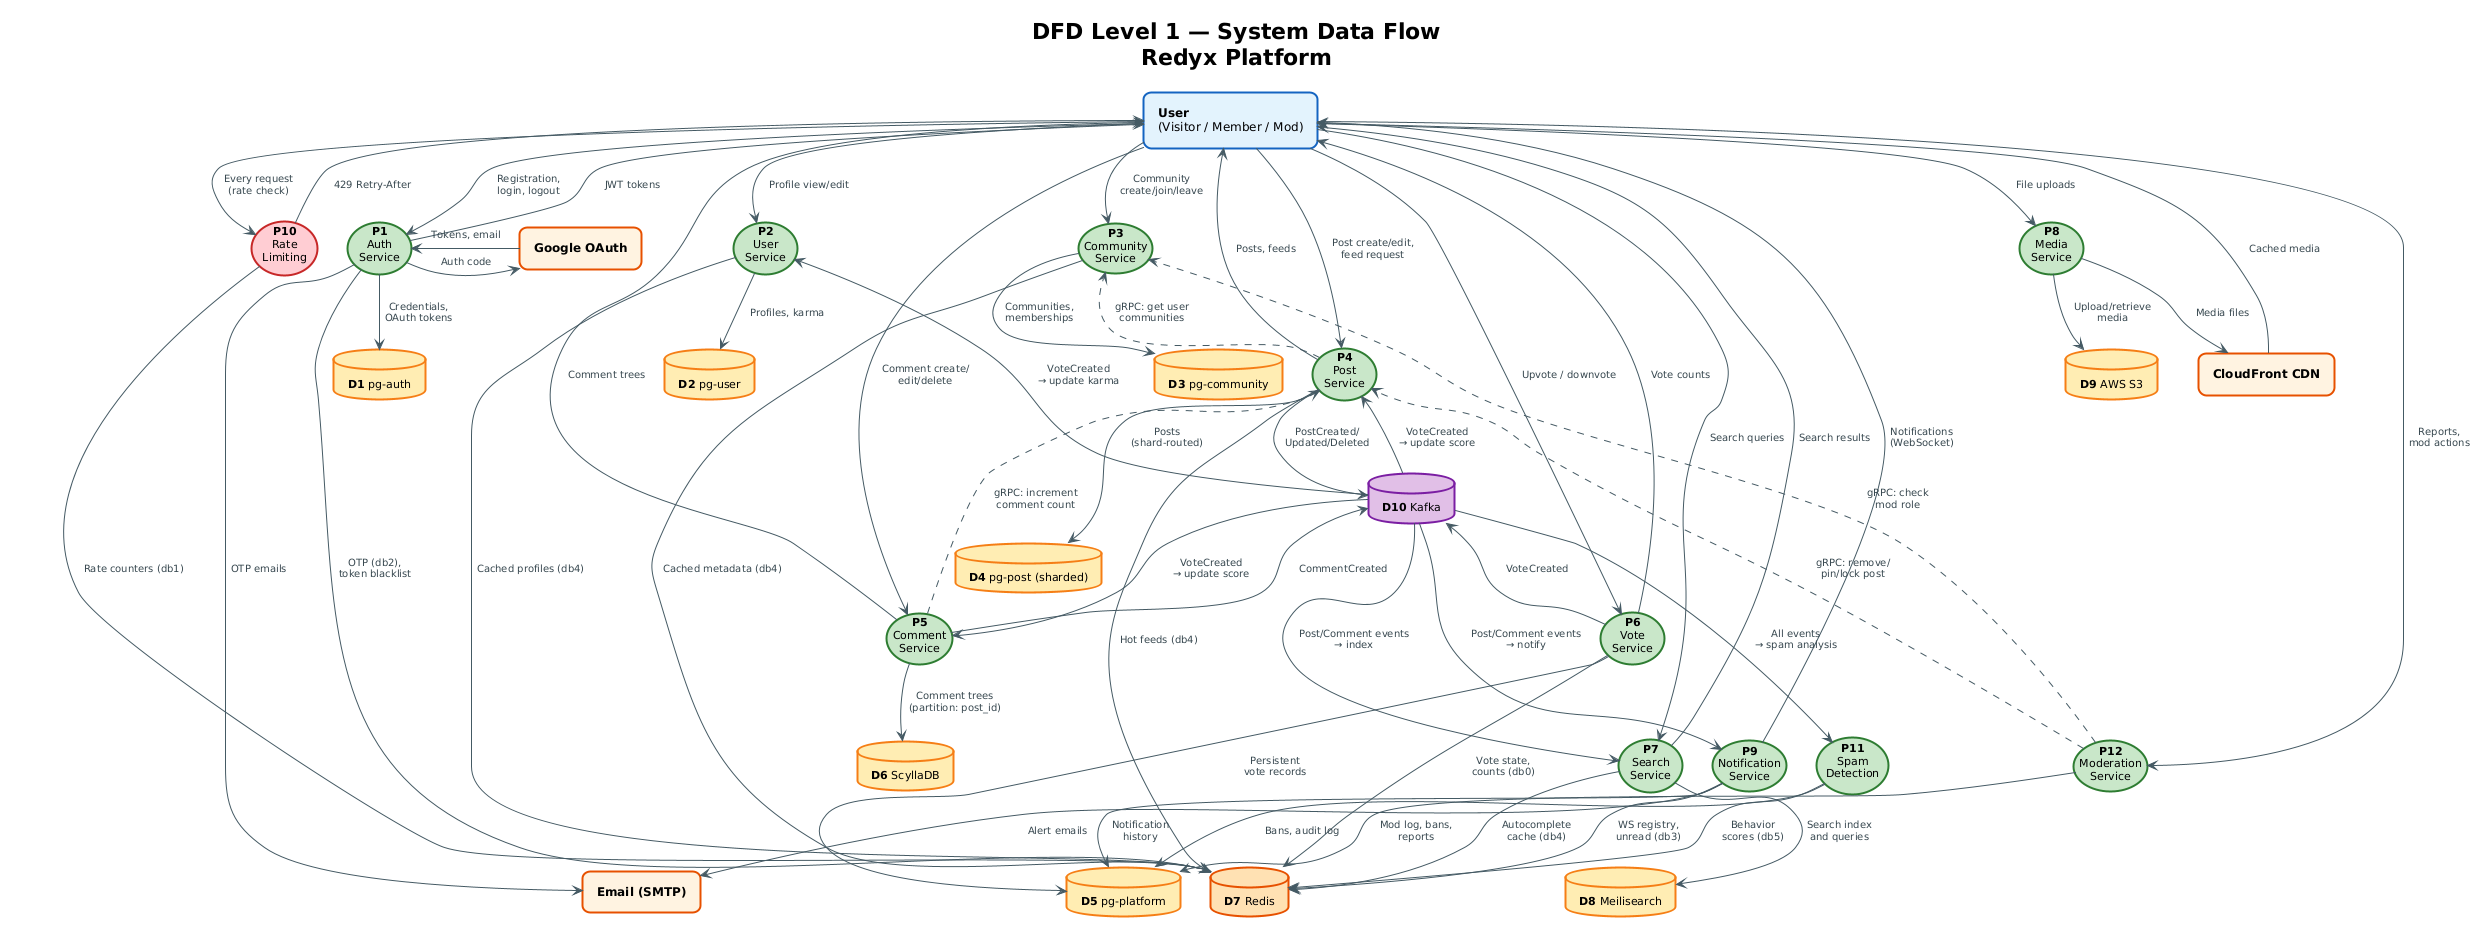

The diagram above was rendered by PlantUML. Its source (embedded in the PNG):
@startuml
!theme plain
top to bottom direction

skinparam defaultFontName "Segoe UI"
skinparam defaultFontSize 12
skinparam shadowing false
skinparam roundCorner 15
skinparam padding 4
skinparam nodesep 30
skinparam ranksep 40

skinparam rectangle {
    BorderThickness 2
}
skinparam usecase {
    BorderThickness 2
    FontSize 11
}
skinparam database {
    BorderThickness 2
    FontSize 11
}
skinparam arrow {
    Color #455A64
    FontColor #37474F
    FontSize 10
}

title DFD Level 1 — System Data Flow\nRedyx Platform

' ═══════════════════════════════════
' EXTERNAL ENTITIES
' ═══════════════════════════════════
rectangle "**User**\n(Visitor / Member / Mod)" as USER #E3F2FD;line:1565C0
rectangle "**Google OAuth**" as GOOGLE #FFF3E0;line:E65100
rectangle "**Email (SMTP)**" as EMAIL #FFF3E0;line:E65100
rectangle "**CloudFront CDN**" as CDN #FFF3E0;line:E65100

' ═══════════════════════════════════
' PROCESSES
' ═══════════════════════════════════
usecase "**P10**\nRate\nLimiting" as P10 #FFCDD2;line:C62828
usecase "**P1**\nAuth\nService" as P1 #C8E6C9;line:2E7D32
usecase "**P2**\nUser\nService" as P2 #C8E6C9;line:2E7D32
usecase "**P3**\nCommunity\nService" as P3 #C8E6C9;line:2E7D32
usecase "**P4**\nPost\nService" as P4 #C8E6C9;line:2E7D32
usecase "**P5**\nComment\nService" as P5 #C8E6C9;line:2E7D32
usecase "**P6**\nVote\nService" as P6 #C8E6C9;line:2E7D32
usecase "**P7**\nSearch\nService" as P7 #C8E6C9;line:2E7D32
usecase "**P8**\nMedia\nService" as P8 #C8E6C9;line:2E7D32
usecase "**P9**\nNotification\nService" as P9 #C8E6C9;line:2E7D32
usecase "**P11**\nSpam\nDetection" as P11 #C8E6C9;line:2E7D32
usecase "**P12**\nModeration\nService" as P12 #C8E6C9;line:2E7D32

' ═══════════════════════════════════
' DATA STORES
' ═══════════════════════════════════
database "**D1** pg-auth" as D1 #FFECB3;line:F57F17
database "**D2** pg-user" as D2 #FFECB3;line:F57F17
database "**D3** pg-community" as D3 #FFECB3;line:F57F17
database "**D4** pg-post (sharded)" as D4 #FFECB3;line:F57F17
database "**D5** pg-platform" as D5 #FFECB3;line:F57F17
database "**D6** ScyllaDB" as D6 #FFECB3;line:F57F17
database "**D7** Redis" as D7 #FFE0B2;line:E65100
database "**D8** Meilisearch" as D8 #FFECB3;line:F57F17
database "**D9** AWS S3" as D9 #FFECB3;line:F57F17
database "**D10** Kafka" as D10 #E1BEE7;line:7B1FA2

' ═══════════════════════════════════
' LAYOUT HINTS (hidden links)
' ═══════════════════════════════════
USER -[hidden]down- P10
P10 -[hidden]right- P1
P1 -[hidden]right- P2
P2 -[hidden]right- P3
P3 -[hidden]down- P4
P4 -[hidden]right- P5
P5 -[hidden]right- P6
P6 -[hidden]down- P7
P7 -[hidden]right- P9
P9 -[hidden]right- P11
P11 -[hidden]right- P12
P8 -[hidden]right- P7

D1 -[hidden]right- D2
D2 -[hidden]right- D3
D4 -[hidden]right- D6
D5 -[hidden]right- D7
D7 -[hidden]right- D8

' ═══════════════════════════════════
' USER INBOUND FLOWS
' ═══════════════════════════════════
USER -down-> P10 : Every request\n(rate check)
USER -down-> P1 : Registration,\nlogin, logout
USER -down-> P2 : Profile view/edit
USER -down-> P3 : Community\ncreate/join/leave
USER -down-> P4 : Post create/edit,\nfeed request
USER -down-> P5 : Comment create/\nedit/delete
USER -down-> P6 : Upvote / downvote
USER -down-> P7 : Search queries
USER -down-> P8 : File uploads
USER -down-> P12 : Reports,\nmod actions

' ═══════════════════════════════════
' USER OUTBOUND FLOWS
' ═══════════════════════════════════
P1 -up-> USER : JWT tokens
P4 -up-> USER : Posts, feeds
P5 -up-> USER : Comment trees
P6 -up-> USER : Vote counts
P7 -up-> USER : Search results
P9 -up-> USER : Notifications\n(WebSocket)
P10 -up-> USER : 429 Retry-After

' ═══════════════════════════════════
' EXTERNAL ENTITY FLOWS
' ═══════════════════════════════════
P1 -right-> GOOGLE : Auth code
GOOGLE -left-> P1 : Tokens, email

P1 -down-> EMAIL : OTP emails
P9 -down-> EMAIL : Alert emails

P8 --> CDN : Media files
CDN -up-> USER : Cached media

' ═══════════════════════════════════
' PROCESS → DATA STORE FLOWS
' ═══════════════════════════════════
P1 --> D1 : Credentials,\nOAuth tokens
P1 --> D7 : OTP (db2),\ntoken blacklist

P2 --> D2 : Profiles, karma
P2 --> D7 : Cached profiles (db4)

P3 --> D3 : Communities,\nmemberships
P3 --> D7 : Cached metadata (db4)

P4 --> D4 : Posts\n(shard-routed)
P4 --> D7 : Hot feeds (db4)
P4 --> D10 : PostCreated/\nUpdated/Deleted

P5 --> D6 : Comment trees\n(partition: post_id)
P5 --> D10 : CommentCreated

P6 --> D7 : Vote state,\ncounts (db0)
P6 --> D5 : Persistent\nvote records
P6 --> D10 : VoteCreated

P7 --> D8 : Search index\nand queries
P7 --> D7 : Autocomplete\ncache (db4)

P8 --> D9 : Upload/retrieve\nmedia

P9 --> D5 : Notification\nhistory
P9 --> D7 : WS registry,\nunread (db3)

P10 --> D7 : Rate counters (db1)

P11 --> D7 : Behavior\nscores (db5)
P11 --> D5 : Bans, audit log

P12 --> D5 : Mod log, bans,\nreports

' ═══════════════════════════════════
' KAFKA CONSUMPTION (async events)
' ═══════════════════════════════════
D10 --> P4 : VoteCreated\n→ update score
D10 --> P5 : VoteCreated\n→ update score
D10 --> P2 : VoteCreated\n→ update karma
D10 --> P7 : Post/Comment events\n→ index
D10 --> P9 : Post/Comment events\n→ notify
D10 --> P11 : All events\n→ spam analysis

' ═══════════════════════════════════
' INTER-SERVICE gRPC (dotted lines)
' ═══════════════════════════════════
P5 ..> P4 : gRPC: increment\ncomment count
P12 ..> P4 : gRPC: remove/\npin/lock post
P12 ..> P3 : gRPC: check\nmod role
P4 ..> P3 : gRPC: get user\ncommunities
@enduml